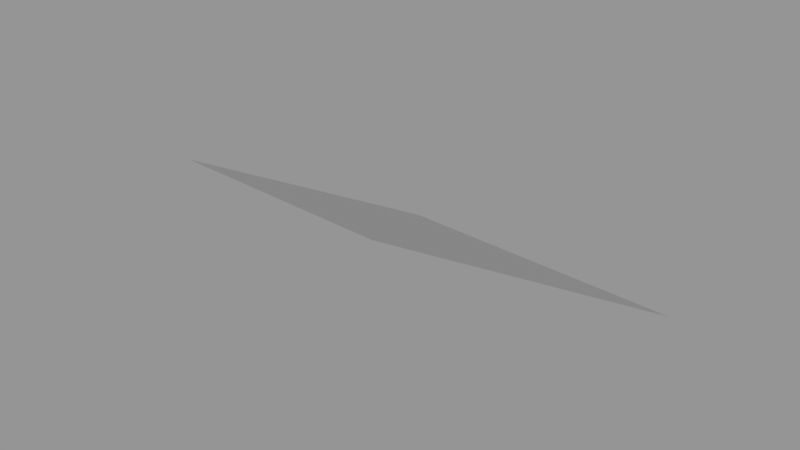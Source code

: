# Source: Surface022.blend  (saved by Blender 2.79.0; exported with 4.5.12 LTS)
import bpy
from mathutils import Matrix  # noqa: F401  (used for matrix-valued properties, if any)

bpy.ops.wm.read_factory_settings(use_empty=True)
scene = bpy.context.scene
scene.name = 'Scene'

# ---- collections
col_collection_1 = bpy.data.collections.new('Collection 1'); scene.collection.children.link(col_collection_1)

# ---- meshes
me_sphere_022 = bpy.data.meshes.new('Sphere.022')
me_sphere_022.from_pydata([(0.0, 0.7071, 0.7071), (-0.1464, 0.3536, 0.9239), (-0.2706, 0.6533, 0.7071), (1.061e-07, 0.3827, 0.9239)], [], [(2, 1, 3, 0)])
_ca = me_sphere_022.color_attributes.new('Col', 'BYTE_COLOR', 'CORNER')
_ca.data.foreach_set('color', [1.0, 1.0, 1.0, 1.0, 1.0, 1.0, 1.0, 1.0, 1.0, 1.0, 1.0, 1.0, 1.0, 1.0, 1.0, 1.0])
me_sphere_022.use_remesh_preserve_volume = False
me_sphere_022.use_remesh_preserve_attributes = False
me_sphere_022.use_mirror_vertex_groups = False
me_sphere_022.update()

# ---- objects
ob_surface022 = bpy.data.objects.new('Surface022', me_sphere_022)

# ---- transforms, parenting, visibility, modifiers, constraints
ob_surface022.location = (0.0, 0.0, 0.0)
ob_surface022.scale = (1e+04, 1e+04, 1e+04)
ob_surface022.lineart.crease_threshold = 0.0

# ---- collection membership
col_collection_1.objects.link(ob_surface022)

# ---- scene / render settings (as saved in the file)
scene.frame_start = 1; scene.frame_end = 250; scene.frame_set(1)
scene.render.engine = 'BLENDER_EEVEE_NEXT'
scene.render.resolution_percentage = 50
scene.render.dither_intensity = 0.0
scene.cycles.use_denoising = False
scene.cycles.samples = 128
scene.cycles.sampling_pattern = 'TABULATED_SOBOL'
scene.cycles.use_adaptive_sampling = False
scene.cycles.use_light_tree = False
scene.cycles.blur_glossy = 0.0
scene.cycles.sample_clamp_indirect = 0.0
scene.view_settings.view_transform = 'Standard'
bpy.context.view_layer.update()

# ---- added for rendering (the .blend has no active camera and no usable light): camera, sun + grey world if the file has none
cam_auto = bpy.data.cameras.new('AutoCamera')
cam_auto.lens = 50.0
cam_auto.sensor_width = 36.0
cam_auto.clip_end = 80407.2
ob_auto_camera = bpy.data.objects.new('AutoCamera', cam_auto)
scene.collection.objects.link(ob_auto_camera)
ob_auto_camera.location = (3228.64, -194.647, 11820.2)
ob_auto_camera.rotation_euler = (1.09748, -7.21219e-08, 0.694738)
scene.camera = ob_auto_camera
light_auto_sun = bpy.data.lights.new('AutoSun', 'SUN')
light_auto_sun.energy = 3.0
light_auto_sun.angle = 0.0523599
ob_auto_sun = bpy.data.objects.new('AutoSun', light_auto_sun)
scene.collection.objects.link(ob_auto_sun)
ob_auto_sun.rotation_euler = (0.872665, 0.174533, 0.523599)
if scene.world is None:
    world_auto = bpy.data.worlds.new('AutoWorld')
    world_auto.color = (0.3, 0.3, 0.3)
    scene.world = world_auto
bpy.context.view_layer.update()
